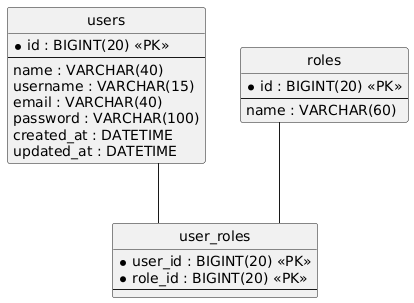

The diagram above was rendered by PlantUML. Its source (embedded in the PNG):
@startuml
hide circle
skinparam linetype ortho

entity "users" as users {
  * id : BIGINT(20) <<PK>>
  --
  name : VARCHAR(40)
  username : VARCHAR(15)
  email : VARCHAR(40)
  password : VARCHAR(100)
  created_at : DATETIME
  updated_at : DATETIME
}

entity "roles" as roles {
  * id : BIGINT(20) <<PK>>
  --
  name : VARCHAR(60)
}

entity "user_roles" as user_roles {
  * user_id : BIGINT(20) <<PK>>
  * role_id : BIGINT(20) <<PK>>
  --
}

roles -- user_roles
users -- user_roles
@enduml